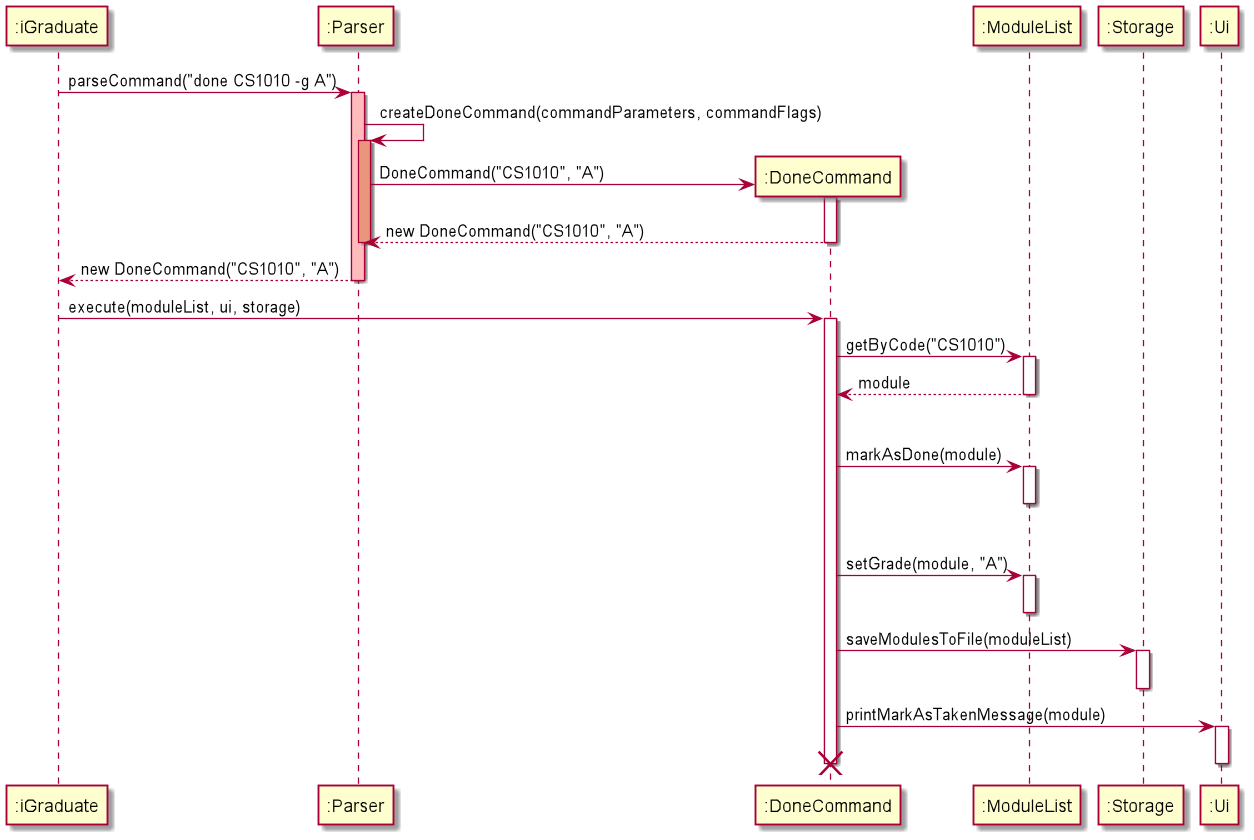

The diagram above was rendered by PlantUML. Its source (embedded in the PNG):
@startuml
participant ":iGraduate" as iGraduate
participant ":Parser" as Parser
participant ":DoneCommand" as DoneCommand
participant ":ModuleList" as ModuleList
participant ":Storage" as Storage
participant ":Ui" as Ui

iGraduate -> Parser: parseCommand("done CS1010 -g A")
activate Parser #FFBBBB

Parser -> Parser: createDoneCommand(commandParameters, commandFlags)
activate Parser #DarkSalmon

create DoneCommand
Parser -> DoneCommand: DoneCommand("CS1010", "A")
activate DoneCommand
DoneCommand --> Parser: new DoneCommand("CS1010", "A")
deactivate DoneCommand
deactivate Parser

Parser --> iGraduate: new DoneCommand("CS1010", "A")
deactivate Parser

iGraduate -> DoneCommand: execute(moduleList, ui, storage)
activate DoneCommand

DoneCommand -> ModuleList: getByCode("CS1010")
activate ModuleList
ModuleList --> DoneCommand: module
deactivate ModuleList

ModuleList -[hidden]-> ModuleList
DoneCommand -> ModuleList: markAsDone(module)
activate ModuleList
deactivate ModuleList

ModuleList -[hidden]-> ModuleList
DoneCommand -> ModuleList: setGrade(module, "A")
activate ModuleList
deactivate ModuleList

DoneCommand -> Storage: saveModulesToFile(moduleList)
activate Storage
deactivate Storage

DoneCommand -> Ui: printMarkAsTakenMessage(module)
activate Ui
deactivate Ui

deactivate DoneCommand
destroy DoneCommand
@enduml